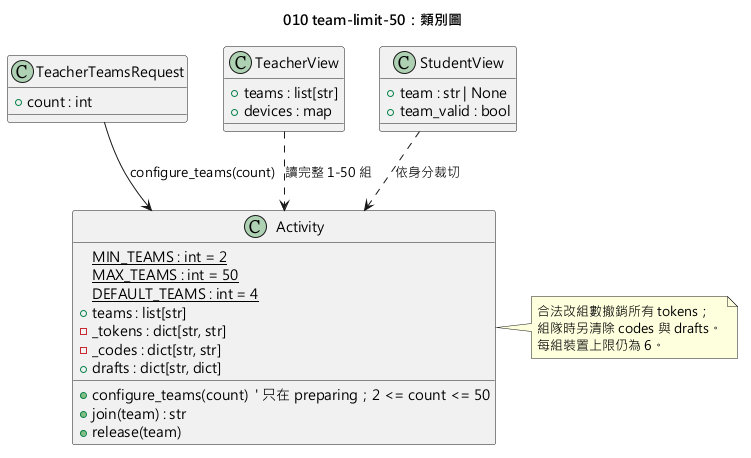

The diagram above was rendered by PlantUML. Its source (embedded in the PNG):
@startuml 010-team-limit-50-class
skinparamlocked defaultFontName Microsoft JhengHei
title 010 team-limit-50：類別圖

class Activity {
  {static} MIN_TEAMS : int = 2
  {static} MAX_TEAMS : int = 50
  {static} DEFAULT_TEAMS : int = 4
  + teams : list[str]
  - _tokens : dict[str, str]
  - _codes : dict[str, str]
  + drafts : dict[str, dict]
  + configure_teams(count)  ' 只在 preparing；2 <= count <= 50
  + join(team) : str
  + release(team)
}

class TeacherTeamsRequest {
  + count : int
}

class TeacherView {
  + teams : list[str]
  + devices : map
}

class StudentView {
  + team : str | None
  + team_valid : bool
}

TeacherTeamsRequest --> Activity : configure_teams(count)
TeacherView ..> Activity : 讀完整 1-50 組
StudentView ..> Activity : 依身分裁切
note right of Activity
  合法改組數撤銷所有 tokens；
  組隊時另清除 codes 與 drafts。
  每組裝置上限仍為 6。
end note
@enduml